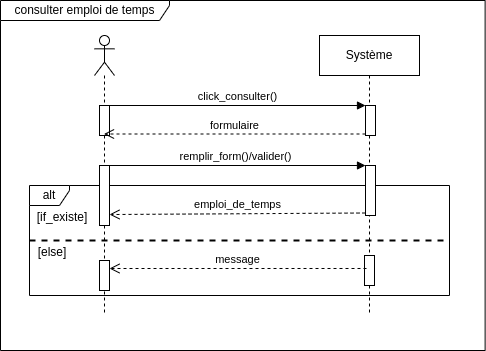

The diagram above was exported from draw.io. Its source (the exported page's mxGraphModel, read from the mxfile embedded in the PNG):
<mxGraphModel dx="851" dy="417" grid="1" gridSize="10" guides="1" tooltips="1" connect="1" arrows="1" fold="1" page="1" pageScale="1" pageWidth="827" pageHeight="1169" math="0" shadow="0">
  <root>
    <mxCell id="0" />
    <mxCell id="1" parent="0" />
    <mxCell id="PsaBf-lNyir99pm4if_e-29" value="consulter emploi de temps" style="shape=umlFrame;whiteSpace=wrap;html=1;width=169;height=20;" vertex="1" parent="1">
      <mxGeometry x="171" y="90" width="484.62" height="350" as="geometry" />
    </mxCell>
    <mxCell id="PsaBf-lNyir99pm4if_e-30" value="alt" style="shape=umlFrame;whiteSpace=wrap;html=1;width=40;height=20;" vertex="1" parent="1">
      <mxGeometry x="200" y="275" width="420" height="110" as="geometry" />
    </mxCell>
    <mxCell id="PsaBf-lNyir99pm4if_e-31" value="" style="shape=umlLifeline;participant=umlActor;perimeter=lifelinePerimeter;whiteSpace=wrap;html=1;container=1;collapsible=0;recursiveResize=0;verticalAlign=top;spacingTop=36;outlineConnect=0;" vertex="1" parent="1">
      <mxGeometry x="265" y="125" width="20" height="280" as="geometry" />
    </mxCell>
    <mxCell id="PsaBf-lNyir99pm4if_e-32" value="" style="html=1;points=[];perimeter=orthogonalPerimeter;" vertex="1" parent="PsaBf-lNyir99pm4if_e-31">
      <mxGeometry x="5" y="70" width="10" height="30" as="geometry" />
    </mxCell>
    <mxCell id="PsaBf-lNyir99pm4if_e-45" value="" style="html=1;points=[];perimeter=orthogonalPerimeter;" vertex="1" parent="PsaBf-lNyir99pm4if_e-31">
      <mxGeometry x="5" y="130" width="10" height="60" as="geometry" />
    </mxCell>
    <mxCell id="PsaBf-lNyir99pm4if_e-46" value="" style="html=1;points=[];perimeter=orthogonalPerimeter;" vertex="1" parent="PsaBf-lNyir99pm4if_e-31">
      <mxGeometry x="5" y="225" width="10" height="30" as="geometry" />
    </mxCell>
    <mxCell id="PsaBf-lNyir99pm4if_e-33" value="Système" style="shape=umlLifeline;perimeter=lifelinePerimeter;whiteSpace=wrap;html=1;container=1;collapsible=0;recursiveResize=0;outlineConnect=0;" vertex="1" parent="1">
      <mxGeometry x="490" y="125" width="100" height="280" as="geometry" />
    </mxCell>
    <mxCell id="PsaBf-lNyir99pm4if_e-34" value="" style="html=1;points=[];perimeter=orthogonalPerimeter;" vertex="1" parent="PsaBf-lNyir99pm4if_e-33">
      <mxGeometry x="46" y="70" width="10" height="30" as="geometry" />
    </mxCell>
    <mxCell id="PsaBf-lNyir99pm4if_e-35" value="" style="html=1;points=[];perimeter=orthogonalPerimeter;" vertex="1" parent="PsaBf-lNyir99pm4if_e-33">
      <mxGeometry x="46" y="130" width="10" height="50" as="geometry" />
    </mxCell>
    <mxCell id="PsaBf-lNyir99pm4if_e-36" value="" style="html=1;points=[];perimeter=orthogonalPerimeter;" vertex="1" parent="PsaBf-lNyir99pm4if_e-33">
      <mxGeometry x="45" y="220" width="10" height="30" as="geometry" />
    </mxCell>
    <mxCell id="PsaBf-lNyir99pm4if_e-37" value="click_consulter()" style="html=1;verticalAlign=bottom;endArrow=block;entryX=0;entryY=0;rounded=0;" edge="1" parent="1" source="PsaBf-lNyir99pm4if_e-32" target="PsaBf-lNyir99pm4if_e-34">
      <mxGeometry relative="1" as="geometry">
        <mxPoint x="466" y="195" as="sourcePoint" />
      </mxGeometry>
    </mxCell>
    <mxCell id="PsaBf-lNyir99pm4if_e-38" value="formulaire" style="html=1;verticalAlign=bottom;endArrow=open;dashed=1;endSize=8;exitX=0;exitY=0.95;rounded=0;" edge="1" parent="1" source="PsaBf-lNyir99pm4if_e-34" target="PsaBf-lNyir99pm4if_e-31">
      <mxGeometry relative="1" as="geometry">
        <mxPoint x="220" y="214" as="targetPoint" />
      </mxGeometry>
    </mxCell>
    <mxCell id="PsaBf-lNyir99pm4if_e-39" value="remplir_form()/valider()" style="html=1;verticalAlign=bottom;endArrow=block;entryX=0;entryY=0;rounded=0;" edge="1" parent="1" source="PsaBf-lNyir99pm4if_e-31" target="PsaBf-lNyir99pm4if_e-35">
      <mxGeometry relative="1" as="geometry">
        <mxPoint x="466" y="255" as="sourcePoint" />
      </mxGeometry>
    </mxCell>
    <mxCell id="PsaBf-lNyir99pm4if_e-40" value="emploi_de_temps" style="html=1;verticalAlign=bottom;endArrow=open;dashed=1;endSize=8;exitX=0;exitY=0.95;rounded=0;entryX=1;entryY=0.817;entryDx=0;entryDy=0;entryPerimeter=0;" edge="1" parent="1" source="PsaBf-lNyir99pm4if_e-35" target="PsaBf-lNyir99pm4if_e-45">
      <mxGeometry relative="1" as="geometry">
        <mxPoint x="290" y="303" as="targetPoint" />
      </mxGeometry>
    </mxCell>
    <mxCell id="PsaBf-lNyir99pm4if_e-41" value="[if_existe]" style="text;html=1;strokeColor=none;fillColor=none;align=center;verticalAlign=middle;whiteSpace=wrap;rounded=0;" vertex="1" parent="1">
      <mxGeometry x="203" y="292" width="60" height="30" as="geometry" />
    </mxCell>
    <mxCell id="PsaBf-lNyir99pm4if_e-42" value="message" style="html=1;verticalAlign=bottom;endArrow=open;dashed=1;endSize=8;rounded=0;exitX=0.2;exitY=0.433;exitDx=0;exitDy=0;exitPerimeter=0;" edge="1" parent="1" source="PsaBf-lNyir99pm4if_e-36">
      <mxGeometry relative="1" as="geometry">
        <mxPoint x="444" y="365" as="sourcePoint" />
        <mxPoint x="280" y="358" as="targetPoint" />
      </mxGeometry>
    </mxCell>
    <mxCell id="PsaBf-lNyir99pm4if_e-43" value="" style="line;strokeWidth=2;fillColor=none;align=left;verticalAlign=middle;spacingTop=-1;spacingLeft=3;spacingRight=3;rotatable=0;labelPosition=right;points=[];portConstraint=eastwest;dashed=1;" vertex="1" parent="1">
      <mxGeometry x="200" y="326" width="420" height="8" as="geometry" />
    </mxCell>
    <mxCell id="PsaBf-lNyir99pm4if_e-44" value="[else]" style="text;html=1;strokeColor=none;fillColor=none;align=center;verticalAlign=middle;whiteSpace=wrap;rounded=0;" vertex="1" parent="1">
      <mxGeometry x="193" y="327" width="60" height="30" as="geometry" />
    </mxCell>
  </root>
</mxGraphModel>